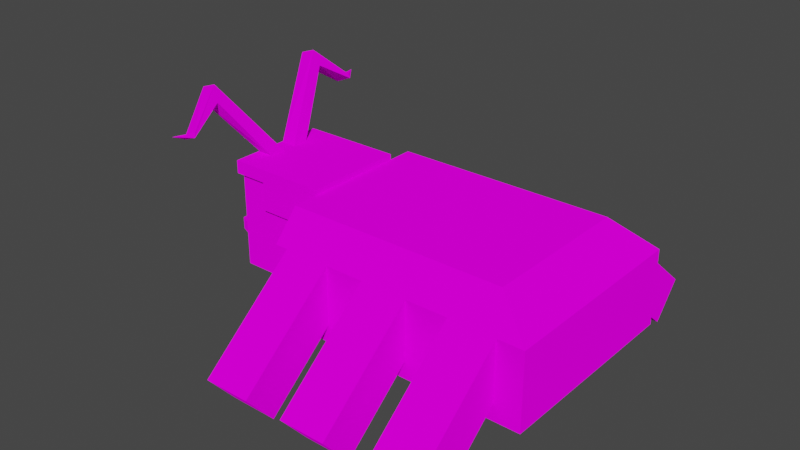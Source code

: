 # Source: 5_2.blend  (saved by Blender 3.0.42; exported with 4.5.12 LTS)
import bpy
from mathutils import Matrix  # noqa: F401  (used for matrix-valued properties, if any)

bpy.ops.wm.read_factory_settings(use_empty=True)
scene = bpy.context.scene
scene.name = 'Scene'

# ---- collections
col_collection = bpy.data.collections.new('Collection'); scene.collection.children.link(col_collection)

# ---- images (referenced by path relative to the original .blend; pixels are not part of the script)
import os
ASSET_DIR = os.environ.get("B2B_ASSET_DIR", "")  # directory of the original .blend (textures are referenced by path, not embedded)
HERE = os.path.dirname(os.path.abspath(__file__))  # packed textures are extracted next to this script under _unpacked/

def load_image(name, relpath, width, height, colorspace="sRGB"):
    """Load a texture the original file referenced (path relative to the .blend, or extracted next to this script)."""
    p = next((c for c in (os.path.join(HERE, relpath), os.path.join(ASSET_DIR, relpath)) if relpath and os.path.exists(c)), "")
    if p:
        img = bpy.data.images.load(p, check_existing=True)
        img.name = name
    else:  # same state as the original file: an image datablock whose file is absent (Cycles renders it pink)
        img = bpy.data.images.new(name, width, height)
        img.source = "FILE"
        img.filepath = "//" + (relpath or name)
    img.colorspace_settings.name = colorspace
    return img
img_low_poly__pallet_png = load_image('_low_poly__pallet.png', '_low_poly__pallet.png', 1024, 1024, 'sRGB')

# ---- materials (node trees are filled in below, after node groups)
mat_material = bpy.data.materials.new('Material')
mat_material.alpha_threshold = 0.0
mat_material.use_transparent_shadow = False
mat_material.line_color = (0.0, 0.0, 0.0, 1.0)

# ---- material node trees
mat_material.use_nodes = True; mat_material.node_tree.nodes.clear()
_N = mat_material.node_tree.nodes; _L = mat_material.node_tree.links
n0 = _N.new('ShaderNodeOutputMaterial'); n0.name = 'Material Output'; n0.location = (300, 300)
n1 = _N.new('ShaderNodeBsdfDiffuse'); n1.name = 'Диффузный BSDF'; n1.location = (10, 300)
n1.inputs[1].default_value = 0.4
n2 = _N.new('ShaderNodeTexImage'); n2.name = 'Изображение-текстура'; n2.location = (-280, 280)
n2.image = img_low_poly__pallet_png
_L.new(n1.outputs[0], n0.inputs[0])
_L.new(n2.outputs[0], n1.inputs[0])
n0.is_active_output = True

# ---- world
world_world = bpy.data.worlds.new('World'); scene.world = world_world
world_world.use_nodes = True; world_world.node_tree.nodes.clear()
_N = world_world.node_tree.nodes; _L = world_world.node_tree.links
n0 = _N.new('ShaderNodeOutputWorld'); n0.name = 'World Output'; n0.location = (300, 300)
n1 = _N.new('ShaderNodeBackground'); n1.name = 'Background'; n1.location = (10, 300)
n1.inputs[0].default_value = (0.05088, 0.05088, 0.05088, 1.0)
_L.new(n1.outputs[0], n0.inputs[0])
n0.is_active_output = True
world_world.color = (0.05088, 0.05088, 0.05088)
world_world.use_sun_shadow = False
world_world.sun_shadow_jitter_overblur = 0.0

# ---- meshes
me_cube = bpy.data.meshes.new('Cube')
me_cube.from_pydata([(0.8571, -0.6858, -0.09028), (0.8571, -0.6858, -0.5682), (-1.0, -0.9285, 0.1658), (-1.0, -0.9285, -1.691), (-1.0, -3.725e-09, -1.691), (0.8571, -3.725e-09, 0.1658), (-1.0, -3.725e-09, 0.1658), (0.8571, -3.725e-09, -1.691), (0.8571, -0.9285, 0.1658), (0.8571, -0.9285, -1.691), (0.8571, -0.2428, -0.2055), (0.8571, -0.2428, -0.5682), (0.776, -0.2989, -0.266), (0.776, -0.2989, -0.5076), (0.776, -0.6296, -0.1509), (0.776, -0.6296, -0.5076), (0.9119, -0.4497, 0.4162), (0.6186, -0.1289, 0.4162), (0.9119, -0.1289, 0.4162), (0.6186, -0.4497, 0.4162), (1.116, -1.237, 1.888), (1.409, -1.237, 1.782), (1.007, -1.286, 1.591), (1.3, -1.286, 1.484), (0.8819, -1.947, 1.271), (1.175, -1.902, 1.149), (0.8628, -1.969, 1.185), (1.156, -1.924, 1.062), (0.5838, -0.5445, -1.284), (0.5838, -0.2314, -1.522), (0.5838, -0.2314, -1.284), (0.5838, -0.5445, -1.522), (1.049, -0.5445, -1.522), (1.049, -0.5445, -1.284), (1.049, -0.2314, -1.522), (1.049, -0.2314, -1.284), (1.751, -0.2252, -1.522), (1.751, -0.2252, -1.284), (1.751, -0.1157, -1.522), (1.751, -0.1157, -1.284), (-1.255, -1.414, -0.8961), (-2.148, -1.414, -0.8961), (-1.255, -1.97, -0.2333), (-2.148, -1.97, -0.2333), (-2.148, -3.315, -2.491), (-1.255, -3.315, -2.491), (-1.255, -3.871, -1.828), (-2.148, -3.871, -1.828), (-1.0, -1.485, 0.3087), (-1.0, -1.97, -1.691), (-1.0, 0.0, -1.691), (-1.0, 0.0, 0.3087), (-5.99, 0.0, -1.691), (-5.99, -1.97, -1.691), (-5.234, -1.485, 0.3087), (-5.234, 0.0, 0.3087), (-1.0, -1.97, -0.2333), (-1.0, 0.0, -0.2333), (-5.99, -1.97, -0.2333), (-5.99, 0.0, -0.2333), (-1.0, -0.4112, 0.3087), (-5.234, -0.4112, 0.3087), (-5.99, -0.5455, -0.2333), (-2.896, -1.414, -0.8961), (-3.789, -1.414, -0.8961), (-2.896, -1.97, -0.2333), (-3.789, -1.97, -0.2333), (-3.789, -3.315, -2.491), (-2.896, -3.315, -2.491), (-2.896, -3.871, -1.828), (-3.789, -3.871, -1.828), (-4.6, -1.414, -0.8961), (-5.493, -1.414, -0.8961), (-4.6, -1.97, -0.2333), (-5.493, -1.97, -0.2333), (-5.493, -3.315, -2.491), (-4.6, -3.315, -2.491), (-4.6, -3.871, -1.828), (-5.493, -3.871, -1.828), (1.097, -2.266, 1.234), (1.099, -2.266, 1.233), (1.096, -2.267, 1.234), (1.099, -2.266, 1.233), (1.898, -0.07125, -1.43), (1.898, -0.07125, -1.399), (1.898, -0.05681, -1.43), (1.898, -0.05681, -1.399), (0.8571, -0.9285, 0.1658), (-1.0, -0.9285, 0.1658), (0.8571, -3.725e-09, 0.1658), (-1.0, -3.725e-09, 0.1658), (0.9479, -0.9912, 0.4162), (-1.0, -0.9912, 0.4162), (-1.0, 0.0, 0.4162), (0.9479, 0.0, 0.4162), (-1.0, 0.0, 0.1658), (0.9479, 0.0, 0.1658), (-1.0, -0.9912, 0.1658), (0.9479, -0.9912, 0.1658), (0.2949, -0.9285, -0.3851), (0.2949, -0.9912, -0.3851), (-1.0, -0.9285, 0.1658), (0.9479, -0.9285, 0.1658), (-1.0, -0.9912, -0.3851), (0.2949, 0.0, 0.4162), (0.2949, -0.9912, 0.1658), (0.2949, -0.9285, 0.1658), (-1.0, -0.9285, -0.3851), (0.8571, -0.9285, 0.1658), (0.8571, 0.0, 0.4162), (0.8571, 0.0, 0.1658)], [], [(9, 8, 2, 3), (4, 7, 9, 3), (1, 11, 13, 15), (3, 2, 6, 4), (0, 10, 11, 7, 5, 8, 9, 1), (11, 1, 9, 7), (13, 12, 14, 15), (0, 1, 15, 14), (11, 10, 12, 13), (10, 0, 14, 12), (21, 20, 24, 25), (16, 18, 21, 23), (18, 17, 20, 21), (19, 16, 23, 22), (17, 19, 22, 20), (26, 27, 82, 81), (22, 23, 27, 26), (20, 22, 26, 24), (23, 21, 25, 27), (34, 35, 39, 38), (29, 30, 35, 34), (31, 29, 34, 32), (30, 28, 33, 35), (28, 31, 32, 33), (39, 37, 84, 86), (32, 34, 38, 36), (35, 33, 37, 39), (33, 32, 36, 37), (40, 41, 43, 42), (45, 46, 47, 44), (42, 43, 47, 46), (40, 42, 46, 45), (43, 41, 44, 47), (62, 61, 55, 59), (56, 48, 54, 58), (60, 51, 55, 61), (49, 56, 58, 53), (49, 50, 57, 56), (48, 60, 61, 54), (58, 54, 61, 62), (53, 58, 62, 59, 52), (50, 49, 53, 52), (56, 57, 51, 60, 48), (68, 69, 70, 67), (65, 66, 70, 69), (63, 65, 69, 68), (66, 64, 67, 70), (64, 63, 68, 67), (76, 77, 78, 75), (73, 74, 78, 77), (71, 73, 77, 76), (74, 72, 75, 78), (72, 71, 76, 75), (80, 79, 81, 82), (24, 26, 81, 79), (27, 25, 80, 82), (25, 24, 79, 80), (41, 40, 45, 44), (85, 86, 84, 83), (37, 36, 83, 84), (38, 39, 86, 85), (36, 38, 85, 83), (5, 6, 90, 89), (2, 8, 87, 88), (6, 2, 88, 90), (8, 5, 89, 87), (103, 107, 99, 100), (95, 101, 97, 92, 93), (108, 110, 96, 102), (105, 97, 103, 100), (97, 105, 98, 91, 92), (96, 110, 109, 94), (106, 105, 100, 99), (91, 94, 109, 104, 93, 92), (98, 102, 96, 94, 91), (105, 106, 108, 102, 98)])
_uv = me_cube.uv_layers.new(name='UVMap')
_uv.uv.foreach_set('vector', [0.6325, 0.6354, 0.6448, 0.6354, 0.6448, 0.6477, 0.6325, 0.6477, 0.6202, 0.6292, 0.6325, 0.6292, 0.6325, 0.6354, 0.6202, 0.6354, 0.6341, 0.6337, 0.6341, 0.6308, 0.6341, 0.6308, 0.6341, 0.6337, 0.6325, 0.5984, 0.6448, 0.5984, 0.6448, 0.6046, 0.6325, 0.6046, 0.6432, 0.6337, 0.6432, 0.6308, 0.6341, 0.6308, 0.6325, 0.6292, 0.6448, 0.6292, 0.6448, 0.6354, 0.6325, 0.6354, 0.6341, 0.6337, 0.6341, 0.6308, 0.6341, 0.6337, 0.6325, 0.6354, 0.6325, 0.6292, 0.768, 0.8513, 0.8179, 0.8513, 0.8179, 0.8674, 0.768, 0.8674, 0.6432, 0.6337, 0.6341, 0.6337, 0.6341, 0.6337, 0.6432, 0.6337, 0.6341, 0.6308, 0.6432, 0.6308, 0.6432, 0.6308, 0.6341, 0.6308, 0.6432, 0.6308, 0.6432, 0.6337, 0.6432, 0.6337, 0.6432, 0.6308, 0.6878, 0.6925, 0.738, 0.6925, 0.738, 0.6925, 0.6878, 0.6925, 0.6878, 0.7176, 0.6878, 0.6925, 0.6878, 0.6925, 0.6878, 0.7176, 0.6878, 0.6925, 0.738, 0.6925, 0.738, 0.6925, 0.6878, 0.6925, 0.738, 0.7176, 0.6878, 0.7176, 0.6878, 0.7176, 0.738, 0.7176, 0.738, 0.6925, 0.738, 0.7176, 0.738, 0.7176, 0.738, 0.6925, 0.738, 0.7176, 0.6878, 0.7176, 0.6878, 0.7176, 0.738, 0.7176, 0.738, 0.7176, 0.6878, 0.7176, 0.6878, 0.7176, 0.738, 0.7176, 0.738, 0.6925, 0.738, 0.7176, 0.738, 0.7176, 0.738, 0.6925, 0.6878, 0.7176, 0.6878, 0.6925, 0.6878, 0.6925, 0.6878, 0.7176, 0.6832, 0.6873, 0.7387, 0.6873, 0.7387, 0.6873, 0.6832, 0.6873, 0.6832, 0.6873, 0.7387, 0.6873, 0.7387, 0.6873, 0.6832, 0.6873, 0.6832, 0.7151, 0.6832, 0.6873, 0.6832, 0.6873, 0.6832, 0.7151, 0.7387, 0.6873, 0.7387, 0.7151, 0.7387, 0.7151, 0.7387, 0.6873, 0.7387, 0.7151, 0.6832, 0.7151, 0.6832, 0.7151, 0.7387, 0.7151, 0.7387, 0.6873, 0.7387, 0.7151, 0.7387, 0.7151, 0.7387, 0.6873, 0.6832, 0.7151, 0.6832, 0.6873, 0.6832, 0.6873, 0.6832, 0.7151, 0.7387, 0.6873, 0.7387, 0.7151, 0.7387, 0.7151, 0.7387, 0.6873, 0.7387, 0.7151, 0.6832, 0.7151, 0.6832, 0.7151, 0.7387, 0.7151, 0.6325, 0.5984, 0.6325, 0.5984, 0.6415, 0.5984, 0.6415, 0.5984, 0.6325, 0.5984, 0.6415, 0.5984, 0.6415, 0.5984, 0.6325, 0.5984, 0.6415, 0.5984, 0.6415, 0.5984, 0.6415, 0.5984, 0.6415, 0.5984, 0.6325, 0.5984, 0.6415, 0.5984, 0.6415, 0.5984, 0.6325, 0.5984, 0.6415, 0.5984, 0.6325, 0.5984, 0.6325, 0.5984, 0.6415, 0.5984, 0.7098, 0.3841, 0.7132, 0.3841, 0.7132, 0.3858, 0.7098, 0.3858, 0.7098, 0.4519, 0.7132, 0.4519, 0.7132, 0.4519, 0.7098, 0.4519, 0.7132, 0.3841, 0.7132, 0.3858, 0.7132, 0.3858, 0.7132, 0.3841, 0.6325, 0.5984, 0.6415, 0.5984, 0.6415, 0.5984, 0.6325, 0.5984, 0.6325, 0.5984, 0.6325, 0.6046, 0.6415, 0.6046, 0.6415, 0.5984, 0.7132, 0.4519, 0.7132, 0.4564, 0.7132, 0.4564, 0.7132, 0.4519, 0.7098, 0.4519, 0.7132, 0.4519, 0.7132, 0.4564, 0.7098, 0.4564, 0.6325, 0.5984, 0.6415, 0.5984, 0.6415, 0.6029, 0.6415, 0.6046, 0.6325, 0.6046, 0.6325, 0.6046, 0.6325, 0.5984, 0.6325, 0.5984, 0.6325, 0.6046, 0.7098, 0.4519, 0.7098, 0.4581, 0.7132, 0.4581, 0.7132, 0.4564, 0.7132, 0.4519, 0.6325, 0.5984, 0.6415, 0.5984, 0.6415, 0.5984, 0.6325, 0.5984, 0.6415, 0.5984, 0.6415, 0.5984, 0.6415, 0.5984, 0.6415, 0.5984, 0.6325, 0.5984, 0.6415, 0.5984, 0.6415, 0.5984, 0.6325, 0.5984, 0.6415, 0.5984, 0.6325, 0.5984, 0.6325, 0.5984, 0.6415, 0.5984, 0.6325, 0.5984, 0.6325, 0.5984, 0.6325, 0.5984, 0.6325, 0.5984, 0.6325, 0.5984, 0.6415, 0.5984, 0.6415, 0.5984, 0.6325, 0.5984, 0.6415, 0.5984, 0.6415, 0.5984, 0.6415, 0.5984, 0.6415, 0.5984, 0.6325, 0.5984, 0.6415, 0.5984, 0.6415, 0.5984, 0.6325, 0.5984, 0.6415, 0.5984, 0.6325, 0.5984, 0.6325, 0.5984, 0.6415, 0.5984, 0.6325, 0.5984, 0.6325, 0.5984, 0.6325, 0.5984, 0.6325, 0.5984, 0.6878, 0.6925, 0.738, 0.6925, 0.738, 0.7176, 0.6878, 0.7176, 0.738, 0.6925, 0.738, 0.7176, 0.738, 0.7176, 0.738, 0.6925, 0.6878, 0.7176, 0.6878, 0.6925, 0.6878, 0.6925, 0.6878, 0.7176, 0.6878, 0.6925, 0.738, 0.6925, 0.738, 0.6925, 0.6878, 0.6925, 0.6325, 0.5984, 0.6325, 0.5984, 0.6325, 0.5984, 0.6325, 0.5984, 0.6832, 0.6873, 0.7387, 0.6873, 0.7387, 0.7151, 0.6832, 0.7151, 0.7387, 0.7151, 0.6832, 0.7151, 0.6832, 0.7151, 0.7387, 0.7151, 0.6832, 0.6873, 0.7387, 0.6873, 0.7387, 0.6873, 0.6832, 0.6873, 0.6832, 0.7151, 0.6832, 0.6873, 0.6832, 0.6873, 0.6832, 0.7151, 0.0, 0.0, 0.0, 0.0, 0.0, 0.0, 0.0, 0.0, 0.6448, 0.6477, 0.6448, 0.6354, 0.6448, 0.6354, 0.6448, 0.6477, 0.6448, 0.6046, 0.6448, 0.5984, 0.6448, 0.5984, 0.6448, 0.6046, 0.6448, 0.6354, 0.6448, 0.6292, 0.6448, 0.6292, 0.6448, 0.6354, 0.7151, 0.4461, 0.7151, 0.4465, 0.7151, 0.4705, 0.7151, 0.4706, 0.7151, 0.4522, 0.7151, 0.4465, 0.7151, 0.4461, 0.7151, 0.4461, 0.7151, 0.4522, 0.7151, 0.4809, 0.7151, 0.4757, 0.7151, 0.4769, 0.7151, 0.4826, 0.7151, 0.4706, 0.7151, 0.4461, 0.7151, 0.4461, 0.7151, 0.4706, 0.7151, 0.4461, 0.7151, 0.4706, 0.7151, 0.483, 0.7151, 0.483, 0.7151, 0.4461, 0.7151, 0.4769, 0.7151, 0.4757, 0.7151, 0.4757, 0.7151, 0.4769, 0.7151, 0.4705, 0.7151, 0.4706, 0.7151, 0.4706, 0.7151, 0.4705, 0.7151, 0.483, 0.7151, 0.4769, 0.7151, 0.4757, 0.7151, 0.4686, 0.7151, 0.4522, 0.7151, 0.4461, 0.7151, 0.483, 0.7151, 0.4826, 0.7151, 0.4769, 0.7151, 0.4769, 0.7151, 0.483, 0.7151, 0.4706, 0.7151, 0.4705, 0.7151, 0.4809, 0.7151, 0.4826, 0.7151, 0.483])
me_cube.materials.append(mat_material)
me_cube.use_remesh_preserve_volume = False
me_cube.use_remesh_preserve_attributes = False
me_cube.use_mirror_vertex_groups = False
me_cube.update()

# ---- objects
ob_cube = bpy.data.objects.new('Cube', me_cube)

# ---- transforms, parenting, visibility, modifiers, constraints
ob_cube.location = (0.0, 0.0, 0.0)
ob_cube.rotation_euler = (0.0, -0.0, -3.142)
ob_cube.scale = (0.3822, 0.3822, 0.3822)
ob_cube.lock_rotations_4d = False
ob_cube.empty_display_type = 'ARROWS'
ob_cube.lineart.crease_threshold = 0.0
_m = ob_cube.modifiers.new('Симметрия', 'MIRROR')
_m.use_axis = (False, True, False)

# ---- collection membership
col_collection.objects.link(ob_cube)

# ---- scene / render settings (as saved in the file)
scene.frame_start = 1; scene.frame_end = 250; scene.frame_set(0)
scene.render.engine = 'BLENDER_EEVEE_NEXT'
scene.cycles.sampling_pattern = 'TABULATED_SOBOL'
scene.cycles.use_light_tree = False
scene.view_settings.view_transform = 'Filmic'
bpy.context.view_layer.update()

# ---- added for rendering (the .blend has no active camera and no usable light): camera, sun
cam_auto = bpy.data.cameras.new('AutoCamera')
cam_auto.lens = 50.0
cam_auto.sensor_width = 36.0
cam_auto.clip_end = 1000.0
ob_auto_camera = bpy.data.objects.new('AutoCamera', cam_auto)
scene.collection.objects.link(ob_auto_camera)
ob_auto_camera.location = (4.98606, -5.04507, 3.24821)
ob_auto_camera.rotation_euler = (1.09748, -7.21219e-08, 0.694738)
scene.camera = ob_auto_camera
light_auto_sun = bpy.data.lights.new('AutoSun', 'SUN')
light_auto_sun.energy = 3.0
light_auto_sun.angle = 0.0523599
ob_auto_sun = bpy.data.objects.new('AutoSun', light_auto_sun)
scene.collection.objects.link(ob_auto_sun)
ob_auto_sun.rotation_euler = (0.872665, 0.174533, 0.523599)
bpy.context.view_layer.update()
